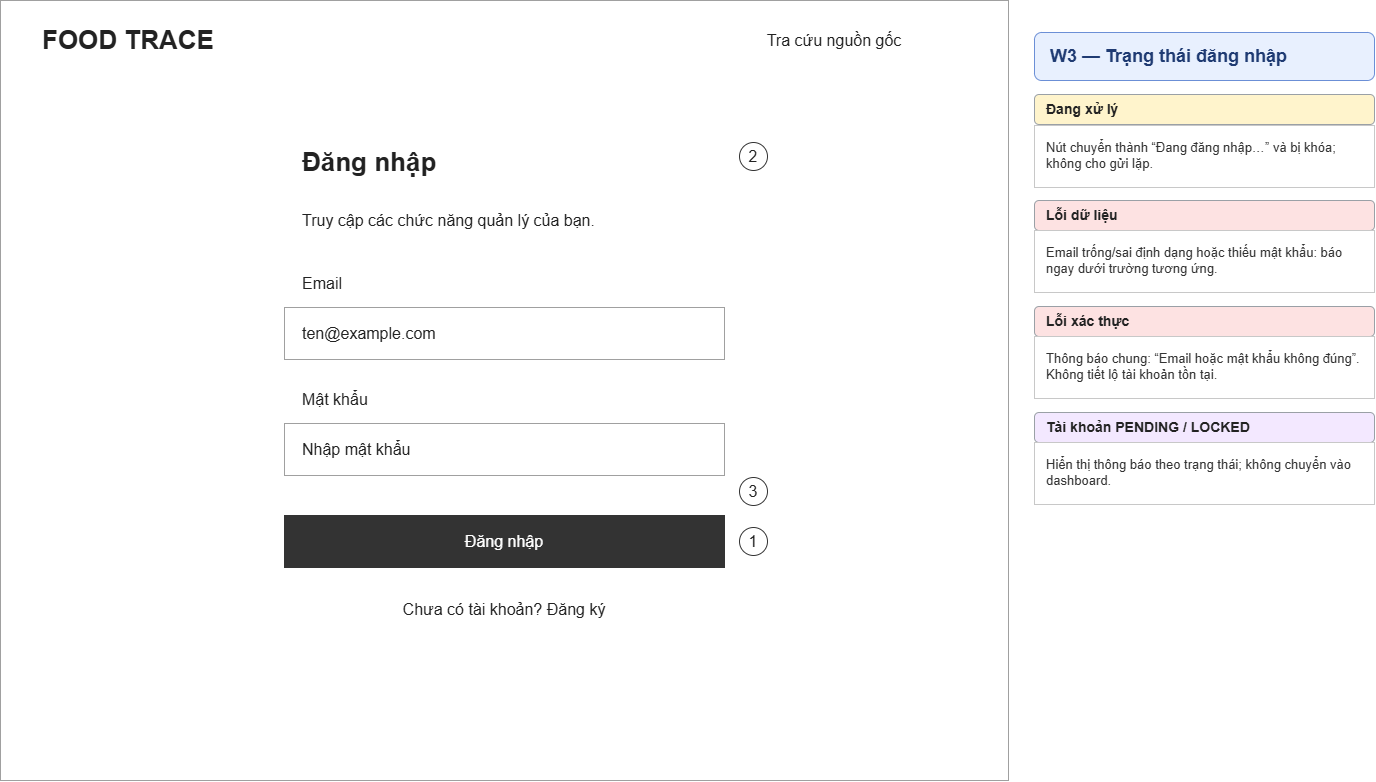

The diagram above was exported from draw.io. Its source (the exported page's mxGraphModel, read from the mxfile embedded in the PNG):
<mxGraphModel dx="1422" dy="823" grid="1" gridSize="8" guides="1" tooltips="1" connect="1" arrows="1" fold="1" page="1" pageScale="1" pageWidth="1440" pageHeight="900" math="0" shadow="0">
  <root>
    <mxCell id="0" />
    <mxCell id="1" parent="0" />
    <mxCell id="2" parent="1" style="rounded=0;whiteSpace=wrap;html=0;fontFamily=Arial;fontSize=16;align=left;verticalAlign=middle;spacingLeft=16;spacingRight=16;fillColor=#ffffff;strokeColor=#a0a0a0;fontColor=#222222;" value="" vertex="1">
      <mxGeometry height="780" width="1008" x="16" y="8" as="geometry" />
    </mxCell>
    <mxCell id="3" parent="1" style="rounded=0;whiteSpace=wrap;html=0;fontFamily=Arial;fontSize=26;align=left;verticalAlign=middle;spacingLeft=16;spacingRight=16;fillColor=#ffffff;strokeColor=none;fontColor=#222222;fontStyle=1;" value="FOOD TRACE" vertex="1">
      <mxGeometry height="48" width="400" x="40" y="24" as="geometry" />
    </mxCell>
    <mxCell id="4" parent="1" style="rounded=0;whiteSpace=wrap;html=0;fontFamily=Arial;fontSize=16;align=center;verticalAlign=middle;spacingLeft=16;spacingRight=16;fillColor=#ffffff;strokeColor=none;fontColor=#222222;" value="Tra cứu nguồn gốc" vertex="1">
      <mxGeometry height="40" width="260" x="720" y="28" as="geometry" />
    </mxCell>
    <mxCell id="5" parent="1" style="rounded=0;whiteSpace=wrap;html=0;fontFamily=Arial;fontSize=26;align=left;verticalAlign=middle;spacingLeft=16;spacingRight=16;fillColor=#ffffff;strokeColor=none;fontColor=#222222;fontStyle=1;" value="Đăng nhập" vertex="1">
      <mxGeometry height="60" width="440" x="300" y="140" as="geometry" />
    </mxCell>
    <mxCell id="6" parent="1" style="rounded=0;whiteSpace=wrap;html=0;fontFamily=Arial;fontSize=16;align=left;verticalAlign=middle;spacingLeft=16;spacingRight=16;fillColor=#ffffff;strokeColor=none;fontColor=#222222;" value="Truy cập các chức năng quản lý của bạn." vertex="1">
      <mxGeometry height="42" width="440" x="300" y="207" as="geometry" />
    </mxCell>
    <mxCell id="7" parent="1" style="rounded=0;whiteSpace=wrap;html=0;fontFamily=Arial;fontSize=16;align=left;verticalAlign=middle;spacingLeft=16;spacingRight=16;fillColor=#ffffff;strokeColor=none;fontColor=#222222;" value="Email" vertex="1">
      <mxGeometry height="32" width="440" x="300" y="275" as="geometry" />
    </mxCell>
    <mxCell id="8" parent="1" style="rounded=0;whiteSpace=wrap;html=0;fontFamily=Arial;fontSize=16;align=left;verticalAlign=middle;spacingLeft=16;spacingRight=16;fillColor=#ffffff;strokeColor=#a0a0a0;fontColor=#222222;" value="ten@example.com" vertex="1">
      <mxGeometry height="52" width="440" x="300" y="315" as="geometry" />
    </mxCell>
    <mxCell id="9" parent="1" style="rounded=0;whiteSpace=wrap;html=0;fontFamily=Arial;fontSize=16;align=left;verticalAlign=middle;spacingLeft=16;spacingRight=16;fillColor=#ffffff;strokeColor=none;fontColor=#222222;" value="Mật khẩu" vertex="1">
      <mxGeometry height="32" width="440" x="300" y="391" as="geometry" />
    </mxCell>
    <mxCell id="10" parent="1" style="rounded=0;whiteSpace=wrap;html=0;fontFamily=Arial;fontSize=16;align=left;verticalAlign=middle;spacingLeft=16;spacingRight=16;fillColor=#ffffff;strokeColor=#a0a0a0;fontColor=#222222;" value="Nhập mật khẩu" vertex="1">
      <mxGeometry height="52" width="440" x="300" y="431" as="geometry" />
    </mxCell>
    <mxCell id="11" parent="1" style="rounded=0;whiteSpace=wrap;html=0;fontFamily=Arial;fontSize=16;align=center;verticalAlign=middle;spacingLeft=16;spacingRight=16;fillColor=#333333;strokeColor=#333333;fontColor=white;" value="Đăng nhập" vertex="1">
      <mxGeometry height="52" width="440" x="300" y="523" as="geometry" />
    </mxCell>
    <mxCell id="12" parent="1" style="rounded=0;whiteSpace=wrap;html=0;fontFamily=Arial;fontSize=16;align=center;verticalAlign=middle;spacingLeft=16;spacingRight=16;fillColor=#ffffff;strokeColor=none;fontColor=#222222;" value="Chưa có tài khoản? Đăng ký" vertex="1">
      <mxGeometry height="42" width="440" x="300" y="596" as="geometry" />
    </mxCell>
    <mxCell id="13" parent="1" style="rounded=0;whiteSpace=wrap;html=0;fontFamily=Arial;fontSize=16;align=center;verticalAlign=middle;spacingLeft=16;spacingRight=16;fillColor=#ffffff;strokeColor=#333333;fontColor=#222222;shape=ellipse;spacingLeft=0;spacingRight=0;" value="1" vertex="1">
      <mxGeometry height="28" width="28" x="755" y="535" as="geometry" />
    </mxCell>
    <mxCell id="14" parent="1" style="rounded=0;whiteSpace=wrap;html=0;fontFamily=Arial;fontSize=16;align=center;verticalAlign=middle;spacingLeft=16;spacingRight=16;fillColor=#ffffff;strokeColor=#333333;fontColor=#222222;shape=ellipse;spacingLeft=0;spacingRight=0;" value="2" vertex="1">
      <mxGeometry height="28" width="28" x="755" y="150" as="geometry" />
    </mxCell>
    <mxCell id="15" parent="1" style="rounded=0;whiteSpace=wrap;html=0;fontFamily=Arial;fontSize=16;align=center;verticalAlign=middle;spacingLeft=16;spacingRight=16;fillColor=#ffffff;strokeColor=#333333;fontColor=#222222;shape=ellipse;spacingLeft=0;spacingRight=0;" value="3" vertex="1">
      <mxGeometry height="28" width="28" x="755" y="485" as="geometry" />
    </mxCell>
    <mxCell id="101" parent="1" style="rounded=1;whiteSpace=wrap;html=0;fontFamily=Arial;fontSize=18;align=left;verticalAlign=middle;spacingLeft=14;fillColor=#e8f0fe;strokeColor=#6b8fd6;fontColor=#1f3b73;fontStyle=1;" value="W3 — Trạng thái đăng nhập" vertex="1">
      <mxGeometry height="48" width="340" x="1050" y="40" as="geometry" />
    </mxCell>
    <mxCell id="102" parent="1" style="rounded=1;whiteSpace=wrap;html=0;fontFamily=Arial;fontSize=14;align=left;verticalAlign=middle;spacingLeft=10;fillColor=#fff4cc;strokeColor=#9aa0a6;fontColor=#222222;fontStyle=1;" value="Đang xử lý" vertex="1">
      <mxGeometry height="30" width="340" x="1050" y="102" as="geometry" />
    </mxCell>
    <mxCell id="103" parent="1" style="rounded=0;whiteSpace=wrap;html=0;fontFamily=Arial;fontSize=13;align=left;verticalAlign=top;spacingLeft=10;spacingTop=8;fillColor=#ffffff;strokeColor=#c8c8c8;fontColor=#333333;" value="Nút chuyển thành “Đang đăng nhập…” và bị khóa; không cho gửi lặp." vertex="1">
      <mxGeometry height="62" width="340" x="1050" y="133" as="geometry" />
    </mxCell>
    <mxCell id="104" parent="1" style="rounded=1;whiteSpace=wrap;html=0;fontFamily=Arial;fontSize=14;align=left;verticalAlign=middle;spacingLeft=10;fillColor=#fde2e2;strokeColor=#9aa0a6;fontColor=#222222;fontStyle=1;" value="Lỗi dữ liệu" vertex="1">
      <mxGeometry height="30" width="340" x="1050" y="208" as="geometry" />
    </mxCell>
    <mxCell id="105" parent="1" style="rounded=0;whiteSpace=wrap;html=0;fontFamily=Arial;fontSize=13;align=left;verticalAlign=top;spacingLeft=10;spacingTop=8;fillColor=#ffffff;strokeColor=#c8c8c8;fontColor=#333333;" value="Email trống/sai định dạng hoặc thiếu mật khẩu: báo ngay dưới trường tương ứng." vertex="1">
      <mxGeometry height="62" width="340" x="1050" y="238" as="geometry" />
    </mxCell>
    <mxCell id="106" parent="1" style="rounded=1;whiteSpace=wrap;html=0;fontFamily=Arial;fontSize=14;align=left;verticalAlign=middle;spacingLeft=10;fillColor=#fde2e2;strokeColor=#9aa0a6;fontColor=#222222;fontStyle=1;" value="Lỗi xác thực" vertex="1">
      <mxGeometry height="30" width="340" x="1050" y="314" as="geometry" />
    </mxCell>
    <mxCell id="107" parent="1" style="rounded=0;whiteSpace=wrap;html=0;fontFamily=Arial;fontSize=13;align=left;verticalAlign=top;spacingLeft=10;spacingTop=8;fillColor=#ffffff;strokeColor=#c8c8c8;fontColor=#333333;" value="Thông báo chung: “Email hoặc mật khẩu không đúng”. Không tiết lộ tài khoản tồn tại." vertex="1">
      <mxGeometry height="62" width="340" x="1050" y="344" as="geometry" />
    </mxCell>
    <mxCell id="108" parent="1" style="rounded=1;whiteSpace=wrap;html=0;fontFamily=Arial;fontSize=14;align=left;verticalAlign=middle;spacingLeft=10;fillColor=#f3e8ff;strokeColor=#9aa0a6;fontColor=#222222;fontStyle=1;" value="Tài khoản PENDING / LOCKED" vertex="1">
      <mxGeometry height="30" width="340" x="1050" y="420" as="geometry" />
    </mxCell>
    <mxCell id="109" parent="1" style="rounded=0;whiteSpace=wrap;html=0;fontFamily=Arial;fontSize=13;align=left;verticalAlign=top;spacingLeft=10;spacingTop=8;fillColor=#ffffff;strokeColor=#c8c8c8;fontColor=#333333;" value="Hiển thị thông báo theo trạng thái; không chuyển vào dashboard." vertex="1">
      <mxGeometry height="62" width="340" x="1050" y="450" as="geometry" />
    </mxCell>
  </root>
</mxGraphModel>